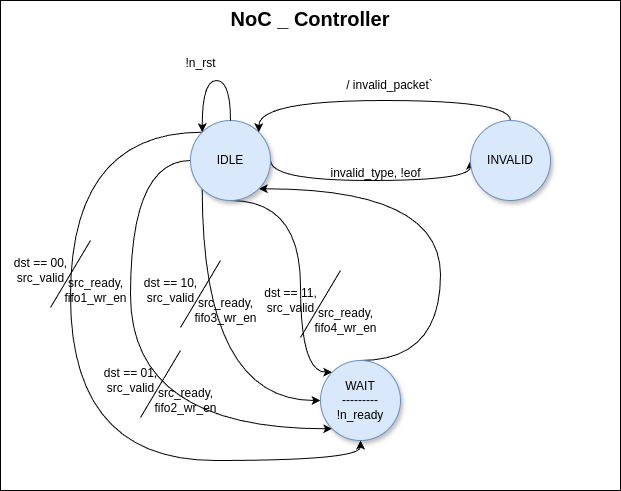

The diagram above was exported from draw.io. Its source (the exported page's mxGraphModel, read from the mxfile embedded in the PNG):
<mxGraphModel dx="1063" dy="579" grid="1" gridSize="10" guides="1" tooltips="1" connect="1" arrows="1" fold="1" page="1" pageScale="1" pageWidth="827" pageHeight="1169" math="0" shadow="0">
  <root>
    <mxCell id="0" />
    <mxCell id="1" parent="0" />
    <mxCell id="xKCeJSvSXak0o3CusJ7j-39" value="" style="group" vertex="1" connectable="0" parent="1">
      <mxGeometry x="120" y="50" width="620" height="490" as="geometry" />
    </mxCell>
    <mxCell id="xKCeJSvSXak0o3CusJ7j-38" value="NoC _ Controller" style="rounded=0;whiteSpace=wrap;html=1;fontSize=20;fontStyle=1;verticalAlign=top;" vertex="1" parent="xKCeJSvSXak0o3CusJ7j-39">
      <mxGeometry width="620" height="490" as="geometry" />
    </mxCell>
    <mxCell id="xKCeJSvSXak0o3CusJ7j-5" style="edgeStyle=orthogonalEdgeStyle;rounded=0;orthogonalLoop=1;jettySize=auto;html=1;exitX=0.5;exitY=1;exitDx=0;exitDy=0;entryX=0;entryY=0;entryDx=0;entryDy=0;curved=1;" edge="1" parent="xKCeJSvSXak0o3CusJ7j-39" source="xKCeJSvSXak0o3CusJ7j-2" target="xKCeJSvSXak0o3CusJ7j-4">
      <mxGeometry relative="1" as="geometry">
        <Array as="points">
          <mxPoint x="300" y="200" />
          <mxPoint x="300" y="372" />
        </Array>
      </mxGeometry>
    </mxCell>
    <mxCell id="xKCeJSvSXak0o3CusJ7j-6" style="edgeStyle=orthogonalEdgeStyle;rounded=0;orthogonalLoop=1;jettySize=auto;html=1;exitX=0;exitY=1;exitDx=0;exitDy=0;entryX=0;entryY=0.5;entryDx=0;entryDy=0;curved=1;" edge="1" parent="xKCeJSvSXak0o3CusJ7j-39" source="xKCeJSvSXak0o3CusJ7j-2" target="xKCeJSvSXak0o3CusJ7j-4">
      <mxGeometry relative="1" as="geometry">
        <Array as="points">
          <mxPoint x="202" y="400" />
        </Array>
      </mxGeometry>
    </mxCell>
    <mxCell id="xKCeJSvSXak0o3CusJ7j-7" style="edgeStyle=orthogonalEdgeStyle;rounded=0;orthogonalLoop=1;jettySize=auto;html=1;exitX=0;exitY=0.5;exitDx=0;exitDy=0;entryX=0;entryY=1;entryDx=0;entryDy=0;curved=1;" edge="1" parent="xKCeJSvSXak0o3CusJ7j-39" source="xKCeJSvSXak0o3CusJ7j-2" target="xKCeJSvSXak0o3CusJ7j-4">
      <mxGeometry relative="1" as="geometry">
        <Array as="points">
          <mxPoint x="130" y="160" />
          <mxPoint x="130" y="428" />
        </Array>
      </mxGeometry>
    </mxCell>
    <mxCell id="xKCeJSvSXak0o3CusJ7j-8" style="edgeStyle=orthogonalEdgeStyle;rounded=0;orthogonalLoop=1;jettySize=auto;html=1;exitX=0;exitY=0;exitDx=0;exitDy=0;entryX=0.5;entryY=1;entryDx=0;entryDy=0;curved=1;" edge="1" parent="xKCeJSvSXak0o3CusJ7j-39" source="xKCeJSvSXak0o3CusJ7j-2" target="xKCeJSvSXak0o3CusJ7j-4">
      <mxGeometry relative="1" as="geometry">
        <Array as="points">
          <mxPoint x="70" y="132" />
          <mxPoint x="70" y="460" />
          <mxPoint x="360" y="460" />
        </Array>
      </mxGeometry>
    </mxCell>
    <mxCell id="xKCeJSvSXak0o3CusJ7j-10" style="edgeStyle=orthogonalEdgeStyle;rounded=0;orthogonalLoop=1;jettySize=auto;html=1;exitX=0.5;exitY=0;exitDx=0;exitDy=0;entryX=1;entryY=1;entryDx=0;entryDy=0;curved=1;" edge="1" parent="xKCeJSvSXak0o3CusJ7j-39" source="xKCeJSvSXak0o3CusJ7j-4" target="xKCeJSvSXak0o3CusJ7j-2">
      <mxGeometry relative="1" as="geometry">
        <Array as="points">
          <mxPoint x="440" y="360" />
          <mxPoint x="440" y="188" />
        </Array>
      </mxGeometry>
    </mxCell>
    <mxCell id="xKCeJSvSXak0o3CusJ7j-11" style="edgeStyle=orthogonalEdgeStyle;rounded=0;orthogonalLoop=1;jettySize=auto;html=1;exitX=1;exitY=0.5;exitDx=0;exitDy=0;entryX=0;entryY=0.5;entryDx=0;entryDy=0;curved=1;" edge="1" parent="xKCeJSvSXak0o3CusJ7j-39" source="xKCeJSvSXak0o3CusJ7j-2" target="xKCeJSvSXak0o3CusJ7j-3">
      <mxGeometry relative="1" as="geometry">
        <Array as="points">
          <mxPoint x="270" y="180" />
          <mxPoint x="470" y="180" />
        </Array>
      </mxGeometry>
    </mxCell>
    <mxCell id="xKCeJSvSXak0o3CusJ7j-2" value="IDLE" style="ellipse;whiteSpace=wrap;html=1;aspect=fixed;fillColor=#dae8fc;strokeColor=#6c8ebf;shadow=1;" vertex="1" parent="xKCeJSvSXak0o3CusJ7j-39">
      <mxGeometry x="190" y="120" width="80" height="80" as="geometry" />
    </mxCell>
    <mxCell id="xKCeJSvSXak0o3CusJ7j-12" style="edgeStyle=orthogonalEdgeStyle;rounded=0;orthogonalLoop=1;jettySize=auto;html=1;exitX=0.5;exitY=0;exitDx=0;exitDy=0;entryX=1;entryY=0;entryDx=0;entryDy=0;curved=1;" edge="1" parent="xKCeJSvSXak0o3CusJ7j-39" source="xKCeJSvSXak0o3CusJ7j-3" target="xKCeJSvSXak0o3CusJ7j-2">
      <mxGeometry relative="1" as="geometry">
        <Array as="points">
          <mxPoint x="510" y="100" />
          <mxPoint x="258" y="100" />
        </Array>
      </mxGeometry>
    </mxCell>
    <mxCell id="xKCeJSvSXak0o3CusJ7j-3" value="INVALID" style="ellipse;whiteSpace=wrap;html=1;aspect=fixed;fillColor=#dae8fc;strokeColor=#6c8ebf;shadow=1;" vertex="1" parent="xKCeJSvSXak0o3CusJ7j-39">
      <mxGeometry x="470" y="120" width="80" height="80" as="geometry" />
    </mxCell>
    <mxCell id="xKCeJSvSXak0o3CusJ7j-4" value="WAIT&lt;div&gt;---------&lt;/div&gt;&lt;div&gt;!n_ready&lt;/div&gt;" style="ellipse;whiteSpace=wrap;html=1;aspect=fixed;fillColor=#dae8fc;strokeColor=#6c8ebf;shadow=1;" vertex="1" parent="xKCeJSvSXak0o3CusJ7j-39">
      <mxGeometry x="320" y="360" width="80" height="80" as="geometry" />
    </mxCell>
    <mxCell id="xKCeJSvSXak0o3CusJ7j-13" style="edgeStyle=orthogonalEdgeStyle;rounded=0;orthogonalLoop=1;jettySize=auto;html=1;exitX=0.5;exitY=0;exitDx=0;exitDy=0;entryX=0;entryY=0;entryDx=0;entryDy=0;curved=1;" edge="1" parent="xKCeJSvSXak0o3CusJ7j-39" source="xKCeJSvSXak0o3CusJ7j-2" target="xKCeJSvSXak0o3CusJ7j-2">
      <mxGeometry relative="1" as="geometry">
        <Array as="points">
          <mxPoint x="230" y="80" />
          <mxPoint x="202" y="80" />
        </Array>
      </mxGeometry>
    </mxCell>
    <mxCell id="xKCeJSvSXak0o3CusJ7j-14" value="invalid_type, !eof" style="text;html=1;align=center;verticalAlign=middle;resizable=0;points=[];autosize=1;strokeColor=none;fillColor=none;" vertex="1" parent="xKCeJSvSXak0o3CusJ7j-39">
      <mxGeometry x="320" y="158" width="110" height="30" as="geometry" />
    </mxCell>
    <mxCell id="xKCeJSvSXak0o3CusJ7j-15" value="/ invalid_packet`" style="text;html=1;align=center;verticalAlign=middle;resizable=0;points=[];autosize=1;strokeColor=none;fillColor=none;" vertex="1" parent="xKCeJSvSXak0o3CusJ7j-39">
      <mxGeometry x="334" y="70" width="110" height="30" as="geometry" />
    </mxCell>
    <mxCell id="xKCeJSvSXak0o3CusJ7j-16" value="!n_rst" style="text;html=1;align=center;verticalAlign=middle;resizable=0;points=[];autosize=1;strokeColor=none;fillColor=none;" vertex="1" parent="xKCeJSvSXak0o3CusJ7j-39">
      <mxGeometry x="175" y="48" width="50" height="30" as="geometry" />
    </mxCell>
    <mxCell id="xKCeJSvSXak0o3CusJ7j-20" value="" style="group" vertex="1" connectable="0" parent="xKCeJSvSXak0o3CusJ7j-39">
      <mxGeometry y="240" width="140" height="70" as="geometry" />
    </mxCell>
    <mxCell id="xKCeJSvSXak0o3CusJ7j-17" value="dst == 00,&lt;div&gt;src_valid&lt;/div&gt;" style="text;html=1;align=center;verticalAlign=middle;resizable=0;points=[];autosize=1;strokeColor=none;fillColor=none;" vertex="1" parent="xKCeJSvSXak0o3CusJ7j-20">
      <mxGeometry y="10" width="80" height="40" as="geometry" />
    </mxCell>
    <mxCell id="xKCeJSvSXak0o3CusJ7j-18" value="" style="endArrow=none;html=1;rounded=0;" edge="1" parent="xKCeJSvSXak0o3CusJ7j-20">
      <mxGeometry width="50" height="50" relative="1" as="geometry">
        <mxPoint x="50" y="67" as="sourcePoint" />
        <mxPoint x="90" as="targetPoint" />
      </mxGeometry>
    </mxCell>
    <mxCell id="xKCeJSvSXak0o3CusJ7j-19" value="src_ready,&lt;div&gt;fifo1_wr_en&lt;/div&gt;" style="text;html=1;align=center;verticalAlign=middle;resizable=0;points=[];autosize=1;strokeColor=none;fillColor=none;" vertex="1" parent="xKCeJSvSXak0o3CusJ7j-20">
      <mxGeometry x="50" y="30" width="90" height="40" as="geometry" />
    </mxCell>
    <mxCell id="xKCeJSvSXak0o3CusJ7j-21" value="" style="group" vertex="1" connectable="0" parent="xKCeJSvSXak0o3CusJ7j-39">
      <mxGeometry x="90" y="350" width="140" height="70" as="geometry" />
    </mxCell>
    <mxCell id="xKCeJSvSXak0o3CusJ7j-22" value="dst == 01,&lt;div&gt;src_valid&lt;/div&gt;" style="text;html=1;align=center;verticalAlign=middle;resizable=0;points=[];autosize=1;strokeColor=none;fillColor=none;" vertex="1" parent="xKCeJSvSXak0o3CusJ7j-21">
      <mxGeometry y="10" width="80" height="40" as="geometry" />
    </mxCell>
    <mxCell id="xKCeJSvSXak0o3CusJ7j-23" value="" style="endArrow=none;html=1;rounded=0;" edge="1" parent="xKCeJSvSXak0o3CusJ7j-21">
      <mxGeometry width="50" height="50" relative="1" as="geometry">
        <mxPoint x="50" y="67" as="sourcePoint" />
        <mxPoint x="90" as="targetPoint" />
      </mxGeometry>
    </mxCell>
    <mxCell id="xKCeJSvSXak0o3CusJ7j-24" value="src_ready,&lt;div&gt;fifo2_wr_en&lt;/div&gt;" style="text;html=1;align=center;verticalAlign=middle;resizable=0;points=[];autosize=1;strokeColor=none;fillColor=none;" vertex="1" parent="xKCeJSvSXak0o3CusJ7j-21">
      <mxGeometry x="50" y="30" width="90" height="40" as="geometry" />
    </mxCell>
    <mxCell id="xKCeJSvSXak0o3CusJ7j-25" value="" style="group" vertex="1" connectable="0" parent="xKCeJSvSXak0o3CusJ7j-39">
      <mxGeometry x="130" y="260" width="140" height="70" as="geometry" />
    </mxCell>
    <mxCell id="xKCeJSvSXak0o3CusJ7j-26" value="dst == 10,&lt;div&gt;src_valid&lt;/div&gt;" style="text;html=1;align=center;verticalAlign=middle;resizable=0;points=[];autosize=1;strokeColor=none;fillColor=none;" vertex="1" parent="xKCeJSvSXak0o3CusJ7j-25">
      <mxGeometry y="10" width="80" height="40" as="geometry" />
    </mxCell>
    <mxCell id="xKCeJSvSXak0o3CusJ7j-27" value="" style="endArrow=none;html=1;rounded=0;" edge="1" parent="xKCeJSvSXak0o3CusJ7j-25">
      <mxGeometry width="50" height="50" relative="1" as="geometry">
        <mxPoint x="50" y="67" as="sourcePoint" />
        <mxPoint x="90" as="targetPoint" />
      </mxGeometry>
    </mxCell>
    <mxCell id="xKCeJSvSXak0o3CusJ7j-28" value="src_ready,&lt;div&gt;fifo3_wr_en&lt;/div&gt;" style="text;html=1;align=center;verticalAlign=middle;resizable=0;points=[];autosize=1;strokeColor=none;fillColor=none;" vertex="1" parent="xKCeJSvSXak0o3CusJ7j-25">
      <mxGeometry x="50" y="30" width="90" height="40" as="geometry" />
    </mxCell>
    <mxCell id="xKCeJSvSXak0o3CusJ7j-29" value="" style="group" vertex="1" connectable="0" parent="xKCeJSvSXak0o3CusJ7j-39">
      <mxGeometry x="250" y="270" width="140" height="70" as="geometry" />
    </mxCell>
    <mxCell id="xKCeJSvSXak0o3CusJ7j-30" value="dst == 11,&lt;div&gt;src_valid&lt;/div&gt;" style="text;html=1;align=center;verticalAlign=middle;resizable=0;points=[];autosize=1;strokeColor=none;fillColor=none;" vertex="1" parent="xKCeJSvSXak0o3CusJ7j-29">
      <mxGeometry y="10" width="80" height="40" as="geometry" />
    </mxCell>
    <mxCell id="xKCeJSvSXak0o3CusJ7j-31" value="" style="endArrow=none;html=1;rounded=0;" edge="1" parent="xKCeJSvSXak0o3CusJ7j-29">
      <mxGeometry width="50" height="50" relative="1" as="geometry">
        <mxPoint x="50" y="67" as="sourcePoint" />
        <mxPoint x="90" as="targetPoint" />
      </mxGeometry>
    </mxCell>
    <mxCell id="xKCeJSvSXak0o3CusJ7j-32" value="src_ready,&lt;div&gt;fifo4_wr_en&lt;/div&gt;" style="text;html=1;align=center;verticalAlign=middle;resizable=0;points=[];autosize=1;strokeColor=none;fillColor=none;" vertex="1" parent="xKCeJSvSXak0o3CusJ7j-29">
      <mxGeometry x="50" y="30" width="90" height="40" as="geometry" />
    </mxCell>
  </root>
</mxGraphModel>